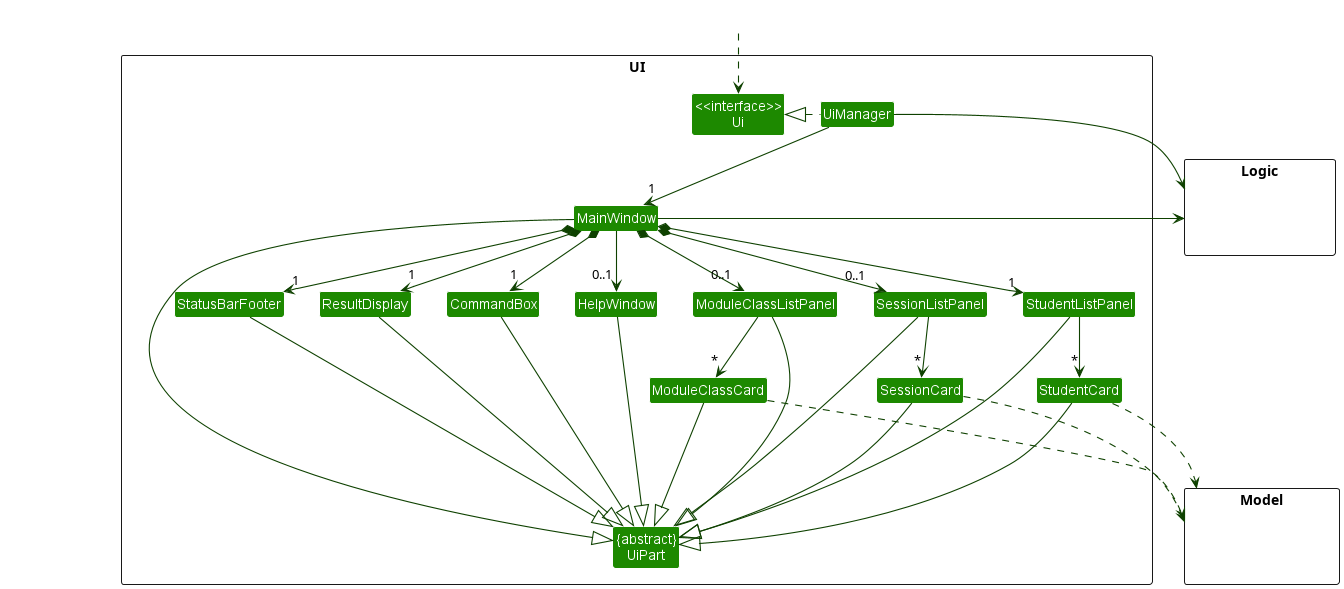

The diagram above was rendered by PlantUML. Its source (embedded in the PNG):
@startuml
!include style.puml
skinparam arrowThickness 1.1
skinparam arrowColor UI_COLOR_T4
skinparam classBackgroundColor UI_COLOR

package UI <<Rectangle>>{
Class "<<interface>>\nUi" as Ui
Class "{abstract}\nUiPart" as UiPart
Class UiManager
Class MainWindow
Class HelpWindow
Class ResultDisplay
Class StudentListPanel
Class StudentCard
Class ModuleClassListPanel
Class ModuleClassCard
Class SessionListPanel
Class SessionCard
Class StatusBarFooter
Class CommandBox
}

package Model <<Rectangle>> {
Class HiddenModel #FFFFFF
}

package Logic <<Rectangle>> {
Class HiddenLogic #FFFFFF
}

Class HiddenOutside #FFFFFF
HiddenOutside ..> Ui

UiManager .left.|> Ui
UiManager -down-> "1" MainWindow
MainWindow *-down->  "1" CommandBox
MainWindow *-down-> "1" ResultDisplay
MainWindow *-down-> "1" StudentListPanel
MainWindow *-down-> "0..1" ModuleClassListPanel
MainWindow *-down-> "0..1" SessionListPanel
MainWindow *-down-> "1" StatusBarFooter
MainWindow --> "0..1" HelpWindow

StudentListPanel -down-> "*" StudentCard
SessionListPanel -down-> "*" SessionCard
ModuleClassListPanel -down-> "*" ModuleClassCard

MainWindow -left-|> UiPart

ResultDisplay --|> UiPart
CommandBox --|> UiPart
StudentListPanel --|> UiPart
StudentCard --|> UiPart
ModuleClassListPanel --|> UiPart
ModuleClassCard ---|> UiPart
SessionListPanel --|> UiPart
SessionCard --|> UiPart
StatusBarFooter --|> UiPart
HelpWindow --|> UiPart

StudentCard ..> Model
ModuleClassCard -..> Model
SessionCard ..> Model
UiManager -right-> Logic
MainWindow -left-> Logic

StudentListPanel -[hidden]left- HelpWindow
ModuleClassListPanel -[hidden]right- SessionListPanel
HelpWindow -[hidden]left- CommandBox
CommandBox -[hidden]left- ResultDisplay
ResultDisplay -[hidden]left- StatusBarFooter
StudentCard -[hidden]right- ModuleClassCard
ModuleClassCard -[hidden]right- SessionCard

MainWindow -[hidden]-|> UiPart
@enduml